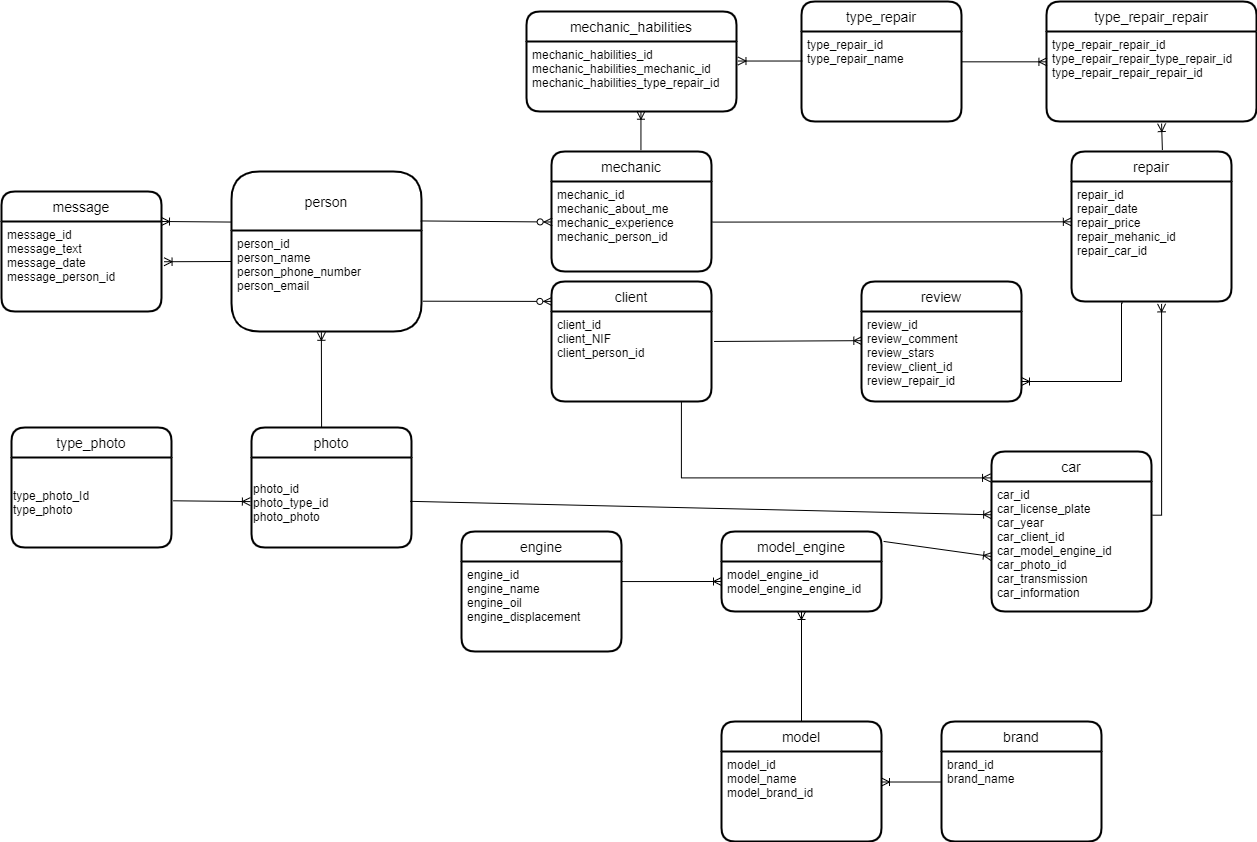

The diagram above was exported from draw.io. Its source (the exported page's mxGraphModel, read from the mxfile embedded in the PNG):
<mxGraphModel dx="1849" dy="1676" grid="1" gridSize="10" guides="1" tooltips="1" connect="1" arrows="1" fold="1" page="1" pageScale="1" pageWidth="827" pageHeight="1169" math="0" shadow="0">
  <root>
    <mxCell id="0" />
    <mxCell id="1" parent="0" />
    <mxCell id="ts-wMoJJSD-LQdI4CCiH-2" value="person" style="swimlane;childLayout=stackLayout;horizontal=1;startSize=59;horizontalStack=0;rounded=1;fontSize=14;fontStyle=0;strokeWidth=2;resizeParent=0;resizeLast=1;shadow=0;dashed=0;align=center;arcSize=16;" parent="1" vertex="1">
      <mxGeometry x="-530" y="-970" width="190" height="160" as="geometry" />
    </mxCell>
    <mxCell id="ts-wMoJJSD-LQdI4CCiH-3" value="person_id&#10;person_name&#10;person_phone_number&#10;person_email" style="align=left;strokeColor=none;fillColor=none;spacingLeft=4;fontSize=12;verticalAlign=top;resizable=0;rotatable=0;part=1;" parent="ts-wMoJJSD-LQdI4CCiH-2" vertex="1">
      <mxGeometry y="59" width="190" height="101" as="geometry" />
    </mxCell>
    <mxCell id="ts-wMoJJSD-LQdI4CCiH-4" value="client" style="swimlane;childLayout=stackLayout;horizontal=1;startSize=30;horizontalStack=0;rounded=1;fontSize=14;fontStyle=0;strokeWidth=2;resizeParent=0;resizeLast=1;shadow=0;dashed=0;align=center;" parent="1" vertex="1">
      <mxGeometry x="-210" y="-860" width="160" height="120" as="geometry" />
    </mxCell>
    <mxCell id="ts-wMoJJSD-LQdI4CCiH-5" value="client_id&#10;client_NIF&#10;client_person_id" style="align=left;strokeColor=none;fillColor=none;spacingLeft=4;fontSize=12;verticalAlign=top;resizable=0;rotatable=0;part=1;" parent="ts-wMoJJSD-LQdI4CCiH-4" vertex="1">
      <mxGeometry y="30" width="160" height="90" as="geometry" />
    </mxCell>
    <mxCell id="ts-wMoJJSD-LQdI4CCiH-6" value="mechanic" style="swimlane;childLayout=stackLayout;horizontal=1;startSize=30;horizontalStack=0;rounded=1;fontSize=14;fontStyle=0;strokeWidth=2;resizeParent=0;resizeLast=1;shadow=0;dashed=0;align=center;" parent="1" vertex="1">
      <mxGeometry x="-210" y="-990" width="160" height="120" as="geometry" />
    </mxCell>
    <mxCell id="ts-wMoJJSD-LQdI4CCiH-7" value="mechanic_id&#10;mechanic_about_me&#10;mechanic_experience&#10;mechanic_person_id" style="align=left;strokeColor=none;fillColor=none;spacingLeft=4;fontSize=12;verticalAlign=top;resizable=0;rotatable=0;part=1;" parent="ts-wMoJJSD-LQdI4CCiH-6" vertex="1">
      <mxGeometry y="30" width="160" height="90" as="geometry" />
    </mxCell>
    <mxCell id="ts-wMoJJSD-LQdI4CCiH-8" value="car" style="swimlane;childLayout=stackLayout;horizontal=1;startSize=30;horizontalStack=0;rounded=1;fontSize=14;fontStyle=0;strokeWidth=2;resizeParent=0;resizeLast=1;shadow=0;dashed=0;align=center;" parent="1" vertex="1">
      <mxGeometry x="230" y="-690" width="160" height="160" as="geometry" />
    </mxCell>
    <mxCell id="ts-wMoJJSD-LQdI4CCiH-9" value="car_id&#10;car_license_plate&#10;car_year&#10;car_client_id&#10;car_model_engine_id&#10;car_photo_id&#10;car_transmission&#10;car_information&#10;&#10;" style="align=left;strokeColor=none;fillColor=none;spacingLeft=4;fontSize=12;verticalAlign=top;resizable=0;rotatable=0;part=1;" parent="ts-wMoJJSD-LQdI4CCiH-8" vertex="1">
      <mxGeometry y="30" width="160" height="100" as="geometry" />
    </mxCell>
    <mxCell id="eP23I1NxxjiDjs-kRx4Y-1" value="&#10;" style="align=left;strokeColor=none;fillColor=none;spacingLeft=4;fontSize=12;verticalAlign=top;resizable=0;rotatable=0;part=1;" parent="ts-wMoJJSD-LQdI4CCiH-8" vertex="1">
      <mxGeometry y="130" width="160" height="30" as="geometry" />
    </mxCell>
    <mxCell id="ts-wMoJJSD-LQdI4CCiH-10" value="repair" style="swimlane;childLayout=stackLayout;horizontal=1;startSize=30;horizontalStack=0;rounded=1;fontSize=14;fontStyle=0;strokeWidth=2;resizeParent=0;resizeLast=1;shadow=0;dashed=0;align=center;" parent="1" vertex="1">
      <mxGeometry x="310" y="-990" width="160" height="150" as="geometry" />
    </mxCell>
    <mxCell id="ts-wMoJJSD-LQdI4CCiH-11" value="repair_id&#10;repair_date&#10;repair_price&#10;repair_mehanic_id&#10;repair_car_id&#10;" style="align=left;strokeColor=none;fillColor=none;spacingLeft=4;fontSize=12;verticalAlign=top;resizable=0;rotatable=0;part=1;" parent="ts-wMoJJSD-LQdI4CCiH-10" vertex="1">
      <mxGeometry y="30" width="160" height="120" as="geometry" />
    </mxCell>
    <mxCell id="ts-wMoJJSD-LQdI4CCiH-12" value="" style="fontSize=12;html=1;endArrow=ERoneToMany;rounded=0;exitX=1.005;exitY=0.451;exitDx=0;exitDy=0;entryX=-0.001;entryY=0.336;entryDx=0;entryDy=0;entryPerimeter=0;exitPerimeter=0;" parent="1" source="ts-wMoJJSD-LQdI4CCiH-7" target="ts-wMoJJSD-LQdI4CCiH-11" edge="1">
      <mxGeometry width="100" height="100" relative="1" as="geometry">
        <mxPoint x="240" y="-450" as="sourcePoint" />
        <mxPoint x="310" y="-915" as="targetPoint" />
      </mxGeometry>
    </mxCell>
    <mxCell id="ts-wMoJJSD-LQdI4CCiH-13" value="" style="fontSize=12;html=1;endArrow=ERoneToMany;rounded=0;exitX=0.812;exitY=1.007;exitDx=0;exitDy=0;edgeStyle=orthogonalEdgeStyle;entryX=-0.006;entryY=0.165;entryDx=0;entryDy=0;entryPerimeter=0;exitPerimeter=0;" parent="1" source="ts-wMoJJSD-LQdI4CCiH-5" target="ts-wMoJJSD-LQdI4CCiH-8" edge="1">
      <mxGeometry width="100" height="100" relative="1" as="geometry">
        <mxPoint x="290" y="-398.75" as="sourcePoint" />
        <mxPoint x="290" y="-201.25" as="targetPoint" />
      </mxGeometry>
    </mxCell>
    <mxCell id="ts-wMoJJSD-LQdI4CCiH-14" value="" style="fontSize=12;html=1;endArrow=ERoneToMany;rounded=0;exitX=1.006;exitY=0.337;exitDx=0;exitDy=0;edgeStyle=orthogonalEdgeStyle;entryX=0.563;entryY=1.02;entryDx=0;entryDy=0;entryPerimeter=0;exitPerimeter=0;" parent="1" source="ts-wMoJJSD-LQdI4CCiH-9" target="ts-wMoJJSD-LQdI4CCiH-11" edge="1">
      <mxGeometry width="100" height="100" relative="1" as="geometry">
        <mxPoint x="460" y="-240" as="sourcePoint" />
        <mxPoint x="403" y="-840" as="targetPoint" />
      </mxGeometry>
    </mxCell>
    <mxCell id="ts-wMoJJSD-LQdI4CCiH-15" value="" style="fontSize=12;html=1;endArrow=ERzeroToMany;startArrow=none;rounded=0;exitX=0.996;exitY=0.309;exitDx=0;exitDy=0;entryX=0.004;entryY=0.45;entryDx=0;entryDy=0;startFill=0;entryPerimeter=0;exitPerimeter=0;" parent="1" source="ts-wMoJJSD-LQdI4CCiH-2" target="ts-wMoJJSD-LQdI4CCiH-7" edge="1">
      <mxGeometry width="100" height="100" relative="1" as="geometry">
        <mxPoint x="-60" y="-420" as="sourcePoint" />
        <mxPoint x="40" y="-520" as="targetPoint" />
      </mxGeometry>
    </mxCell>
    <mxCell id="ts-wMoJJSD-LQdI4CCiH-16" value="" style="fontSize=12;html=1;endArrow=ERzeroToMany;startArrow=none;rounded=0;entryX=0.002;entryY=0.166;entryDx=0;entryDy=0;startFill=0;entryPerimeter=0;exitX=1.007;exitY=0.7;exitDx=0;exitDy=0;exitPerimeter=0;" parent="1" source="ts-wMoJJSD-LQdI4CCiH-3" target="ts-wMoJJSD-LQdI4CCiH-4" edge="1">
      <mxGeometry width="100" height="100" relative="1" as="geometry">
        <mxPoint x="-340" y="-830" as="sourcePoint" />
        <mxPoint x="70" y="-440" as="targetPoint" />
      </mxGeometry>
    </mxCell>
    <mxCell id="ts-wMoJJSD-LQdI4CCiH-17" value="message" style="swimlane;childLayout=stackLayout;horizontal=1;startSize=30;horizontalStack=0;rounded=1;fontSize=14;fontStyle=0;strokeWidth=2;resizeParent=0;resizeLast=1;shadow=0;dashed=0;align=center;" parent="1" vertex="1">
      <mxGeometry x="-760" y="-950" width="160" height="120" as="geometry" />
    </mxCell>
    <mxCell id="ts-wMoJJSD-LQdI4CCiH-18" value="message_id&#10;message_text&#10;message_date&#10;message_person_id" style="align=left;strokeColor=none;fillColor=none;spacingLeft=4;fontSize=12;verticalAlign=top;resizable=0;rotatable=0;part=1;" parent="ts-wMoJJSD-LQdI4CCiH-17" vertex="1">
      <mxGeometry y="30" width="160" height="90" as="geometry" />
    </mxCell>
    <mxCell id="ts-wMoJJSD-LQdI4CCiH-19" value="" style="fontSize=12;html=1;endArrow=ERoneToMany;rounded=0;exitX=-0.003;exitY=0.316;exitDx=0;exitDy=0;exitPerimeter=0;entryX=1;entryY=0.25;entryDx=0;entryDy=0;" parent="1" source="ts-wMoJJSD-LQdI4CCiH-2" target="ts-wMoJJSD-LQdI4CCiH-17" edge="1">
      <mxGeometry width="100" height="100" relative="1" as="geometry">
        <mxPoint x="-480" y="-300" as="sourcePoint" />
        <mxPoint x="-600" y="-930" as="targetPoint" />
      </mxGeometry>
    </mxCell>
    <mxCell id="ts-wMoJJSD-LQdI4CCiH-20" value="" style="fontSize=12;html=1;endArrow=ERoneToMany;rounded=0;entryX=1.016;entryY=0.447;entryDx=0;entryDy=0;entryPerimeter=0;" parent="1" target="ts-wMoJJSD-LQdI4CCiH-18" edge="1">
      <mxGeometry width="100" height="100" relative="1" as="geometry">
        <mxPoint x="-530" y="-880" as="sourcePoint" />
        <mxPoint x="-450" y="-216.5" as="targetPoint" />
      </mxGeometry>
    </mxCell>
    <mxCell id="ts-wMoJJSD-LQdI4CCiH-21" value="review" style="swimlane;childLayout=stackLayout;horizontal=1;startSize=30;horizontalStack=0;rounded=1;fontSize=14;fontStyle=0;strokeWidth=2;resizeParent=0;resizeLast=1;shadow=0;dashed=0;align=center;" parent="1" vertex="1">
      <mxGeometry x="100" y="-860" width="160" height="120" as="geometry" />
    </mxCell>
    <mxCell id="ts-wMoJJSD-LQdI4CCiH-22" value="review_id&#10;review_comment&#10;review_stars&#10;review_client_id&#10;review_repair_id" style="align=left;strokeColor=none;fillColor=none;spacingLeft=4;fontSize=12;verticalAlign=top;resizable=0;rotatable=0;part=1;" parent="ts-wMoJJSD-LQdI4CCiH-21" vertex="1">
      <mxGeometry y="30" width="160" height="90" as="geometry" />
    </mxCell>
    <mxCell id="ts-wMoJJSD-LQdI4CCiH-23" value="" style="fontSize=12;html=1;endArrow=ERoneToMany;rounded=0;exitX=1.016;exitY=0.333;exitDx=0;exitDy=0;entryX=0.002;entryY=0.324;entryDx=0;entryDy=0;entryPerimeter=0;exitPerimeter=0;" parent="1" source="ts-wMoJJSD-LQdI4CCiH-5" target="ts-wMoJJSD-LQdI4CCiH-22" edge="1">
      <mxGeometry width="100" height="100" relative="1" as="geometry">
        <mxPoint x="50" y="-230" as="sourcePoint" />
        <mxPoint x="130" y="-180" as="targetPoint" />
      </mxGeometry>
    </mxCell>
    <mxCell id="ts-wMoJJSD-LQdI4CCiH-24" value="" style="fontSize=12;html=1;endArrow=ERoneToMany;rounded=0;exitX=0.321;exitY=1.012;exitDx=0;exitDy=0;edgeStyle=orthogonalEdgeStyle;exitPerimeter=0;" parent="1" source="ts-wMoJJSD-LQdI4CCiH-11" edge="1">
      <mxGeometry width="100" height="100" relative="1" as="geometry">
        <mxPoint x="450" y="-260" as="sourcePoint" />
        <mxPoint x="260" y="-760" as="targetPoint" />
        <Array as="points">
          <mxPoint x="360" y="-839" />
          <mxPoint x="360" y="-760" />
        </Array>
      </mxGeometry>
    </mxCell>
    <mxCell id="ts-wMoJJSD-LQdI4CCiH-25" value="model" style="swimlane;childLayout=stackLayout;horizontal=1;startSize=30;horizontalStack=0;rounded=1;fontSize=14;fontStyle=0;strokeWidth=2;resizeParent=0;resizeLast=1;shadow=0;dashed=0;align=center;" parent="1" vertex="1">
      <mxGeometry x="-40" y="-420" width="160" height="120" as="geometry" />
    </mxCell>
    <mxCell id="ts-wMoJJSD-LQdI4CCiH-26" value="model_id&#10;model_name&#10;model_brand_id" style="align=left;strokeColor=none;fillColor=none;spacingLeft=4;fontSize=12;verticalAlign=top;resizable=0;rotatable=0;part=1;" parent="ts-wMoJJSD-LQdI4CCiH-25" vertex="1">
      <mxGeometry y="30" width="160" height="90" as="geometry" />
    </mxCell>
    <mxCell id="ts-wMoJJSD-LQdI4CCiH-27" value="brand" style="swimlane;childLayout=stackLayout;horizontal=1;startSize=30;horizontalStack=0;rounded=1;fontSize=14;fontStyle=0;strokeWidth=2;resizeParent=0;resizeLast=1;shadow=0;dashed=0;align=center;" parent="1" vertex="1">
      <mxGeometry x="180" y="-420" width="160" height="120" as="geometry" />
    </mxCell>
    <mxCell id="ts-wMoJJSD-LQdI4CCiH-28" value="brand_id&#10;brand_name&#10;" style="align=left;strokeColor=none;fillColor=none;spacingLeft=4;fontSize=12;verticalAlign=top;resizable=0;rotatable=0;part=1;" parent="ts-wMoJJSD-LQdI4CCiH-27" vertex="1">
      <mxGeometry y="30" width="160" height="90" as="geometry" />
    </mxCell>
    <mxCell id="ts-wMoJJSD-LQdI4CCiH-29" value="engine" style="swimlane;childLayout=stackLayout;horizontal=1;startSize=30;horizontalStack=0;rounded=1;fontSize=14;fontStyle=0;strokeWidth=2;resizeParent=0;resizeLast=1;shadow=0;dashed=0;align=center;" parent="1" vertex="1">
      <mxGeometry x="-300" y="-610" width="160" height="120" as="geometry" />
    </mxCell>
    <mxCell id="ts-wMoJJSD-LQdI4CCiH-30" value="engine_id&#10;engine_name&#10;engine_oil&#10;engine_displacement" style="align=left;strokeColor=none;fillColor=none;spacingLeft=4;fontSize=12;verticalAlign=top;resizable=0;rotatable=0;part=1;" parent="ts-wMoJJSD-LQdI4CCiH-29" vertex="1">
      <mxGeometry y="30" width="160" height="90" as="geometry" />
    </mxCell>
    <mxCell id="ts-wMoJJSD-LQdI4CCiH-31" value="type_repair" style="swimlane;childLayout=stackLayout;horizontal=1;startSize=30;horizontalStack=0;rounded=1;fontSize=14;fontStyle=0;strokeWidth=2;resizeParent=0;resizeLast=1;shadow=0;dashed=0;align=center;" parent="1" vertex="1">
      <mxGeometry x="40" y="-1140" width="160" height="120" as="geometry" />
    </mxCell>
    <mxCell id="ts-wMoJJSD-LQdI4CCiH-32" value="type_repair_id&#10;type_repair_name" style="align=left;strokeColor=none;fillColor=none;spacingLeft=4;fontSize=12;verticalAlign=top;resizable=0;rotatable=0;part=1;" parent="ts-wMoJJSD-LQdI4CCiH-31" vertex="1">
      <mxGeometry y="30" width="160" height="90" as="geometry" />
    </mxCell>
    <mxCell id="ts-wMoJJSD-LQdI4CCiH-33" value="model_engine" style="swimlane;childLayout=stackLayout;horizontal=1;startSize=30;horizontalStack=0;rounded=1;fontSize=14;fontStyle=0;strokeWidth=2;resizeParent=0;resizeLast=1;shadow=0;dashed=0;align=center;" parent="1" vertex="1">
      <mxGeometry x="-40" y="-610" width="160" height="80" as="geometry" />
    </mxCell>
    <mxCell id="ts-wMoJJSD-LQdI4CCiH-34" value="model_engine_id&#10;model_engine_engine_id" style="align=left;strokeColor=none;fillColor=none;spacingLeft=4;fontSize=12;verticalAlign=top;resizable=0;rotatable=0;part=1;" parent="ts-wMoJJSD-LQdI4CCiH-33" vertex="1">
      <mxGeometry y="30" width="160" height="50" as="geometry" />
    </mxCell>
    <mxCell id="ts-wMoJJSD-LQdI4CCiH-35" value="" style="fontSize=12;html=1;endArrow=ERoneToMany;rounded=0;exitX=1.013;exitY=0.124;exitDx=0;exitDy=0;exitPerimeter=0;entryX=0;entryY=0.75;entryDx=0;entryDy=0;" parent="1" source="ts-wMoJJSD-LQdI4CCiH-33" target="ts-wMoJJSD-LQdI4CCiH-9" edge="1">
      <mxGeometry width="100" height="100" relative="1" as="geometry">
        <mxPoint x="140" y="-590" as="sourcePoint" />
        <mxPoint x="230" y="-600" as="targetPoint" />
      </mxGeometry>
    </mxCell>
    <mxCell id="ts-wMoJJSD-LQdI4CCiH-36" value="" style="fontSize=12;html=1;endArrow=ERoneToMany;rounded=0;exitX=0.998;exitY=0.223;exitDx=0;exitDy=0;exitPerimeter=0;" parent="1" source="ts-wMoJJSD-LQdI4CCiH-30" edge="1">
      <mxGeometry width="100" height="100" relative="1" as="geometry">
        <mxPoint x="165" y="279.16999999999996" as="sourcePoint" />
        <mxPoint x="-40" y="-560" as="targetPoint" />
      </mxGeometry>
    </mxCell>
    <mxCell id="ts-wMoJJSD-LQdI4CCiH-37" value="" style="fontSize=12;html=1;endArrow=ERoneToMany;rounded=0;entryX=0.5;entryY=1;entryDx=0;entryDy=0;exitX=0.5;exitY=0;exitDx=0;exitDy=0;" parent="1" source="ts-wMoJJSD-LQdI4CCiH-25" target="ts-wMoJJSD-LQdI4CCiH-34" edge="1">
      <mxGeometry width="100" height="100" relative="1" as="geometry">
        <mxPoint x="200" y="540" as="sourcePoint" />
        <mxPoint x="270" y="300" as="targetPoint" />
      </mxGeometry>
    </mxCell>
    <mxCell id="ts-wMoJJSD-LQdI4CCiH-38" value="" style="fontSize=12;html=1;endArrow=ERoneToMany;rounded=0;entryX=1;entryY=0.339;entryDx=0;entryDy=0;exitX=-0.004;exitY=0.339;exitDx=0;exitDy=0;exitPerimeter=0;entryPerimeter=0;" parent="1" source="ts-wMoJJSD-LQdI4CCiH-28" target="ts-wMoJJSD-LQdI4CCiH-26" edge="1">
      <mxGeometry width="100" height="100" relative="1" as="geometry">
        <mxPoint x="160" y="740" as="sourcePoint" />
        <mxPoint x="30" y="600" as="targetPoint" />
      </mxGeometry>
    </mxCell>
    <mxCell id="ts-wMoJJSD-LQdI4CCiH-39" value="mechanic_habilities" style="swimlane;childLayout=stackLayout;horizontal=1;startSize=30;horizontalStack=0;rounded=1;fontSize=14;fontStyle=0;strokeWidth=2;resizeParent=0;resizeLast=1;shadow=0;dashed=0;align=center;" parent="1" vertex="1">
      <mxGeometry x="-235" y="-1130" width="210" height="100" as="geometry" />
    </mxCell>
    <mxCell id="ts-wMoJJSD-LQdI4CCiH-40" value="mechanic_habilities_id&#10;mechanic_habilities_mechanic_id&#10;mechanic_habilities_type_repair_id" style="align=left;strokeColor=none;fillColor=none;spacingLeft=4;fontSize=12;verticalAlign=top;resizable=0;rotatable=0;part=1;" parent="ts-wMoJJSD-LQdI4CCiH-39" vertex="1">
      <mxGeometry y="30" width="210" height="70" as="geometry" />
    </mxCell>
    <mxCell id="ts-wMoJJSD-LQdI4CCiH-41" style="edgeStyle=orthogonalEdgeStyle;rounded=0;orthogonalLoop=1;jettySize=auto;html=1;exitX=0.5;exitY=1;exitDx=0;exitDy=0;" parent="ts-wMoJJSD-LQdI4CCiH-39" source="ts-wMoJJSD-LQdI4CCiH-40" target="ts-wMoJJSD-LQdI4CCiH-40" edge="1">
      <mxGeometry relative="1" as="geometry" />
    </mxCell>
    <mxCell id="ts-wMoJJSD-LQdI4CCiH-42" value="type_repair_repair" style="swimlane;childLayout=stackLayout;horizontal=1;startSize=30;horizontalStack=0;rounded=1;fontSize=14;fontStyle=0;strokeWidth=2;resizeParent=0;resizeLast=1;shadow=0;dashed=0;align=center;" parent="1" vertex="1">
      <mxGeometry x="285" y="-1140" width="210" height="120" as="geometry" />
    </mxCell>
    <mxCell id="ts-wMoJJSD-LQdI4CCiH-43" value="type_repair_repair_id&#10;type_repair_repair_type_repair_id&#10;type_repair_repair_repair_id" style="align=left;strokeColor=none;fillColor=none;spacingLeft=4;fontSize=12;verticalAlign=top;resizable=0;rotatable=0;part=1;" parent="ts-wMoJJSD-LQdI4CCiH-42" vertex="1">
      <mxGeometry y="30" width="210" height="90" as="geometry" />
    </mxCell>
    <mxCell id="ts-wMoJJSD-LQdI4CCiH-44" value="" style="fontSize=12;html=1;endArrow=ERoneToMany;rounded=0;entryX=0.548;entryY=1.023;entryDx=0;entryDy=0;exitX=0.568;exitY=-0.01;exitDx=0;exitDy=0;exitPerimeter=0;entryPerimeter=0;" parent="1" source="ts-wMoJJSD-LQdI4CCiH-10" target="ts-wMoJJSD-LQdI4CCiH-43" edge="1">
      <mxGeometry width="100" height="100" relative="1" as="geometry">
        <mxPoint x="790" y="-680" as="sourcePoint" />
        <mxPoint x="980" y="-770" as="targetPoint" />
      </mxGeometry>
    </mxCell>
    <mxCell id="ts-wMoJJSD-LQdI4CCiH-45" value="" style="fontSize=12;html=1;endArrow=ERoneToMany;rounded=0;exitX=0.006;exitY=0.328;exitDx=0;exitDy=0;entryX=1.007;entryY=0.279;entryDx=0;entryDy=0;entryPerimeter=0;exitPerimeter=0;" parent="1" source="ts-wMoJJSD-LQdI4CCiH-32" target="ts-wMoJJSD-LQdI4CCiH-40" edge="1">
      <mxGeometry width="100" height="100" relative="1" as="geometry">
        <mxPoint x="70" y="-1170" as="sourcePoint" />
        <mxPoint x="320" y="-1160" as="targetPoint" />
      </mxGeometry>
    </mxCell>
    <mxCell id="ts-wMoJJSD-LQdI4CCiH-46" value="" style="fontSize=12;html=1;endArrow=ERoneToMany;rounded=0;exitX=0.999;exitY=0.337;exitDx=0;exitDy=0;entryX=0.002;entryY=0.337;entryDx=0;entryDy=0;entryPerimeter=0;exitPerimeter=0;" parent="1" source="ts-wMoJJSD-LQdI4CCiH-32" target="ts-wMoJJSD-LQdI4CCiH-43" edge="1">
      <mxGeometry width="100" height="100" relative="1" as="geometry">
        <mxPoint x="560" y="-1110" as="sourcePoint" />
        <mxPoint x="810" y="-1100" as="targetPoint" />
      </mxGeometry>
    </mxCell>
    <mxCell id="ts-wMoJJSD-LQdI4CCiH-47" value="" style="fontSize=12;html=1;endArrow=ERoneToMany;rounded=0;exitX=0.559;exitY=-0.011;exitDx=0;exitDy=0;entryX=0.545;entryY=0.996;entryDx=0;entryDy=0;exitPerimeter=0;entryPerimeter=0;" parent="1" source="ts-wMoJJSD-LQdI4CCiH-6" target="ts-wMoJJSD-LQdI4CCiH-40" edge="1">
      <mxGeometry width="100" height="100" relative="1" as="geometry">
        <mxPoint x="-140" y="-915" as="sourcePoint" />
        <mxPoint x="110" y="-905" as="targetPoint" />
      </mxGeometry>
    </mxCell>
    <mxCell id="ts-wMoJJSD-LQdI4CCiH-51" value="photo" style="swimlane;childLayout=stackLayout;horizontal=1;startSize=30;horizontalStack=0;rounded=1;fontSize=14;fontStyle=0;strokeWidth=2;resizeParent=0;resizeLast=1;shadow=0;dashed=0;align=center;" parent="1" vertex="1">
      <mxGeometry x="-510" y="-714" width="160" height="120" as="geometry" />
    </mxCell>
    <mxCell id="ts-wMoJJSD-LQdI4CCiH-52" value="photo_id&lt;br&gt;photo_type_id&lt;br&gt;photo_photo" style="text;html=1;align=left;verticalAlign=middle;resizable=0;points=[];autosize=1;strokeColor=none;fillColor=none;" parent="ts-wMoJJSD-LQdI4CCiH-51" vertex="1">
      <mxGeometry y="30" width="160" height="90" as="geometry" />
    </mxCell>
    <mxCell id="ts-wMoJJSD-LQdI4CCiH-53" value="" style="fontSize=12;html=1;endArrow=ERoneToMany;rounded=0;entryX=0.473;entryY=1.008;entryDx=0;entryDy=0;exitX=0.438;exitY=-0.001;exitDx=0;exitDy=0;exitPerimeter=0;endFill=0;entryPerimeter=0;" parent="1" source="ts-wMoJJSD-LQdI4CCiH-51" target="ts-wMoJJSD-LQdI4CCiH-3" edge="1">
      <mxGeometry width="100" height="100" relative="1" as="geometry">
        <mxPoint x="-280" y="-560" as="sourcePoint" />
        <mxPoint x="-150" y="-445" as="targetPoint" />
      </mxGeometry>
    </mxCell>
    <mxCell id="ts-wMoJJSD-LQdI4CCiH-54" value="" style="fontSize=12;html=1;endArrow=ERoneToMany;rounded=0;entryX=0.001;entryY=0.333;entryDx=0;entryDy=0;exitX=0.992;exitY=0.487;exitDx=0;exitDy=0;exitPerimeter=0;entryPerimeter=0;" parent="1" source="ts-wMoJJSD-LQdI4CCiH-52" target="ts-wMoJJSD-LQdI4CCiH-9" edge="1">
      <mxGeometry width="100" height="100" relative="1" as="geometry">
        <mxPoint x="-90" y="-510" as="sourcePoint" />
        <mxPoint x="40" y="-395" as="targetPoint" />
      </mxGeometry>
    </mxCell>
    <mxCell id="ts-wMoJJSD-LQdI4CCiH-55" value="type_photo" style="swimlane;childLayout=stackLayout;horizontal=1;startSize=30;horizontalStack=0;rounded=1;fontSize=14;fontStyle=0;strokeWidth=2;resizeParent=0;resizeLast=1;shadow=0;dashed=0;align=center;" parent="1" vertex="1">
      <mxGeometry x="-750" y="-714" width="160" height="120" as="geometry" />
    </mxCell>
    <mxCell id="ts-wMoJJSD-LQdI4CCiH-56" value="type_photo_Id&lt;br&gt;type_photo" style="text;html=1;align=left;verticalAlign=middle;resizable=0;points=[];autosize=1;strokeColor=none;fillColor=none;" parent="ts-wMoJJSD-LQdI4CCiH-55" vertex="1">
      <mxGeometry y="30" width="160" height="90" as="geometry" />
    </mxCell>
    <mxCell id="ts-wMoJJSD-LQdI4CCiH-57" value="" style="fontSize=12;html=1;endArrow=ERoneToMany;rounded=0;entryX=-0.007;entryY=0.49;entryDx=0;entryDy=0;exitX=1.01;exitY=0.481;exitDx=0;exitDy=0;entryPerimeter=0;exitPerimeter=0;" parent="1" source="ts-wMoJJSD-LQdI4CCiH-56" target="ts-wMoJJSD-LQdI4CCiH-52" edge="1">
      <mxGeometry width="100" height="100" relative="1" as="geometry">
        <mxPoint x="-570" y="-390" as="sourcePoint" />
        <mxPoint x="-440" y="-275" as="targetPoint" />
      </mxGeometry>
    </mxCell>
  </root>
</mxGraphModel>